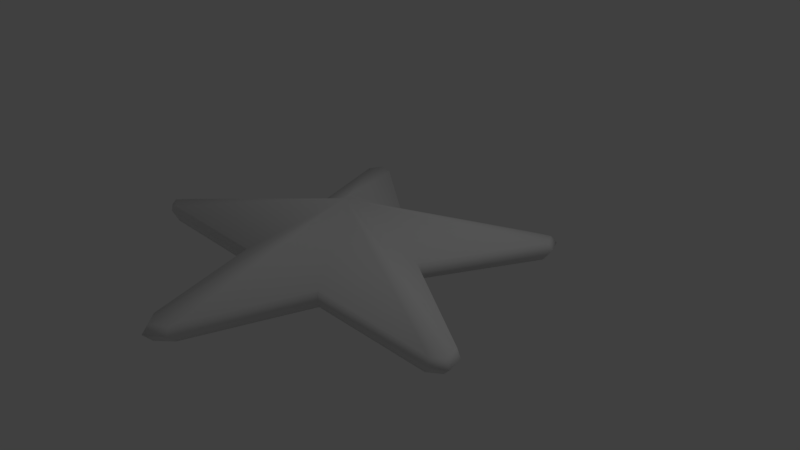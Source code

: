 # Source: starfish.blend  (saved by Blender 2.79.0; exported with 4.5.12 LTS)
import bpy
from mathutils import Matrix  # noqa: F401  (used for matrix-valued properties, if any)

bpy.ops.wm.read_factory_settings(use_empty=True)
scene = bpy.context.scene
scene.name = 'Scene'

# ---- collections
col_collection_1 = bpy.data.collections.new('Collection 1'); scene.collection.children.link(col_collection_1)

# ---- images (referenced by path relative to the original .blend; pixels are not part of the script)
import os
ASSET_DIR = os.environ.get("B2B_ASSET_DIR", "")  # directory of the original .blend (textures are referenced by path, not embedded)
HERE = os.path.dirname(os.path.abspath(__file__))  # packed textures are extracted next to this script under _unpacked/

def load_image(name, relpath, width, height, colorspace="sRGB"):
    """Load a texture the original file referenced (path relative to the .blend, or extracted next to this script)."""
    p = next((c for c in (os.path.join(HERE, relpath), os.path.join(ASSET_DIR, relpath)) if relpath and os.path.exists(c)), "")
    if p:
        img = bpy.data.images.load(p, check_existing=True)
        img.name = name
    else:  # same state as the original file: an image datablock whose file is absent (Cycles renders it pink)
        img = bpy.data.images.new(name, width, height)
        img.source = "FILE"
        img.filepath = "//" + (relpath or name)
    img.colorspace_settings.name = colorspace
    return img
img_starfish_texture = load_image('Starfish Texture', 'Starfish Texture.png', 1024, 1024, 'sRGB')

# ---- materials (node trees are filled in below, after node groups)
mat_starfish_material = bpy.data.materials.new('Starfish Material')
mat_starfish_material.alpha_threshold = 0.0
mat_starfish_material.roughness = 0.5

# ---- material node trees
mat_starfish_material.use_nodes = True; mat_starfish_material.node_tree.nodes.clear()
_N = mat_starfish_material.node_tree.nodes; _L = mat_starfish_material.node_tree.links
n0 = _N.new('ShaderNodeOutputMaterial'); n0.name = 'Material Output'; n0.location = (300, 300)
n1 = _N.new('ShaderNodeBsdfDiffuse'); n1.name = 'Diffuse BSDF'; n1.location = (10, 300)
n2 = _N.new('ShaderNodeTexImage'); n2.name = 'Image Texture'; n2.location = (-260, 280)
n2.width = 140
n2.image = img_starfish_texture
_L.new(n1.outputs[0], n0.inputs[0])
n0.is_active_output = True

# ---- world
world_world = bpy.data.worlds.new('World'); scene.world = world_world
world_world.color = (0.05088, 0.05088, 0.05088)
world_world.use_sun_shadow = False
world_world.sun_shadow_jitter_overblur = 0.0
world_world.cycles.sampling_method = 'MANUAL'

# ---- cameras
cam_camera = bpy.data.cameras.new('Camera')
cam_camera.clip_end = 100.0
cam_camera.lens = 35.0
cam_camera.sensor_width = 32.0
cam_camera.sensor_height = 18.0
cam_camera.ortho_scale = 7.314
cam_camera.dof.focus_distance = 0.0

# ---- lights
light_lamp = bpy.data.lights.new('Lamp', 'POINT')
light_lamp.transmission_factor = 0.0
light_lamp.cutoff_distance = 30.0
light_lamp.energy = 100.0
light_lamp.shadow_buffer_clip_start = 1.001
light_lamp.shadow_soft_size = 0.1
light_lamp.shadow_maximum_resolution = 0.006
light_lamp.use_absolute_resolution = True

# ---- meshes
me_circle = bpy.data.meshes.new('Circle')
me_circle.from_pydata([(1.404, 1.882, 0.0), (1.299, 2.098, 0.0), (1.096, 2.032, 0.0), (-0.4451, 1.028, 0.007361), (-2.04, 2.073, 0.0), (-1.824, 2.032, 0.0), (0.6139, 0.2625, 0.0), (-0.254, -2.728, 0.0), (2.23, -0.7177, 0.0), (2.288, -0.942, 0.0), (2.122, -1.067, 0.0), (0.2858, -1.067, 0.0), (-0.4451, -2.911, 0.0), (-0.6195, -2.728, 0.0), (-1.193, -1.067, 0.0), (-2.995, -1.058, 0.0), (-3.178, -0.942, 0.0), (-2.995, -0.7177, 0.0), (-1.55, 0.2625, 0.0), (-2.123, 1.882, 0.0), (-0.4166, -0.02385, 0.6527), (1.456, 1.94, -0.09786), (1.348, 2.162, -0.09786), (1.14, 2.094, -0.09786), (-0.4459, 1.061, -0.09029), (-2.087, 2.136, -0.09786), (-1.865, 2.094, -0.09786), (0.6434, 0.2735, -0.09786), (-0.2494, -2.803, -0.09786), (2.305, -0.7349, -0.09786), (2.365, -0.9656, -0.09786), (2.194, -1.094, -0.09786), (0.3059, -1.094, -0.09786), (-0.4459, -2.991, -0.09786), (-0.6254, -2.803, -0.09786), (-1.215, -1.094, -0.09786), (-3.069, -1.085, -0.09786), (-3.257, -0.9656, -0.09786), (-3.069, -0.7349, -0.09786), (-1.583, 0.2735, -0.09786), (-2.172, 1.94, -0.09786), (1.375, 1.85, -0.2308), (1.272, 2.063, -0.2308), (1.072, 1.998, -0.2308), (-0.4446, 1.01, -0.2236), (-2.014, 2.038, -0.2308), (-1.802, 1.998, -0.2308), (0.5975, 0.2564, -0.2308), (-0.2566, -2.686, -0.2308), (2.187, -0.7082, -0.2308), (2.245, -0.9289, -0.2308), (2.081, -1.052, -0.2308), (0.2746, -1.052, -0.2308), (-0.4446, -2.866, -0.2308), (-0.6163, -2.686, -0.2308), (-1.18, -1.052, -0.2308), (-2.954, -1.043, -0.2308), (-3.134, -0.9289, -0.2308), (-2.954, -0.7082, -0.2308), (-1.532, 0.2564, -0.2308), (-2.096, 1.85, -0.2308)], [], [(2, 3, 20), (1, 2, 20), (0, 1, 20), (6, 0, 20), (8, 6, 20), (9, 8, 20), (10, 9, 20), (11, 10, 20), (12, 7, 20), (7, 11, 20), (13, 12, 20), (14, 13, 20), (15, 14, 20), (16, 15, 20), (17, 16, 20), (18, 17, 20), (19, 18, 20), (19, 20, 4), (5, 4, 20), (3, 5, 20), (14, 15, 36, 35), (11, 7, 28, 32), (15, 16, 37, 36), (8, 9, 30, 29), (7, 12, 33, 28), (16, 17, 38, 37), (9, 10, 31, 30), (1, 0, 21, 22), (17, 18, 39, 38), (10, 11, 32, 31), (2, 1, 22, 23), (18, 19, 40, 39), (6, 8, 29, 27), (3, 2, 23, 24), (19, 4, 25, 40), (12, 13, 34, 33), (0, 6, 27, 21), (5, 3, 24, 26), (13, 14, 35, 34), (4, 5, 26, 25), (39, 40, 60, 59), (27, 29, 49, 47), (24, 23, 43, 44), (40, 25, 45, 60), (33, 34, 54, 53), (21, 27, 47, 41), (26, 24, 44, 46), (34, 35, 55, 54), (25, 26, 46, 45), (35, 36, 56, 55), (32, 28, 48, 52), (36, 37, 57, 56), (29, 30, 50, 49), (28, 33, 53, 48), (37, 38, 58, 57), (30, 31, 51, 50), (22, 21, 41, 42), (38, 39, 59, 58), (31, 32, 52, 51), (23, 22, 42, 43), (48, 53, 54, 55, 56, 57, 58, 59, 60, 45, 46, 44, 43, 42, 41, 47, 49, 50, 51, 52)])
me_circle.polygons.foreach_set('use_smooth', [True] * 61)
_uv = me_circle.uv_layers.new(name='UVMap')
_uv.uv.foreach_set('vector', [0.3735, 0.9158, 0.3063, 0.7186, 0.3849, 0.6273, 0.9862, 0.01709, 0.993, 0.04018, 0.8885, 0.3167, 0.9593, 0.02282, 0.9827, 0.0205, 0.8898, 0.3196, 0.8546, 0.1964, 0.9583, 0.02771, 0.8925, 0.3162, 0.6513, 0.1073, 0.8523, 0.1964, 0.8876, 0.3136, 0.6256, 0.116, 0.6513, 0.1073, 0.8925, 0.3216, 0.6244, 0.1393, 0.6256, 0.116, 0.8925, 0.3216, 0.7475, 0.309, 0.6275, 0.1393, 0.8879, 0.3216, 0.6127, 0.4946, 0.618, 0.4653, 0.8925, 0.3216, 0.6211, 0.4653, 0.746, 0.3136, 0.8887, 0.3216, 0.6419, 0.4994, 0.6127, 0.4946, 0.8925, 0.3216, 0.8411, 0.4474, 0.6419, 0.4935, 0.8898, 0.3243, 0.961, 0.6141, 0.8431, 0.4488, 0.892, 0.326, 0.9811, 0.6221, 0.9602, 0.6123, 0.8913, 0.3271, 0.992, 0.5964, 0.9822, 0.6236, 0.8904, 0.325, 0.1924, 0.8542, 0.2532, 0.6661, 0.2665, 0.966, 0.1205, 0.9029, 0.008112, 0.7425, 0.04841, 0.6259, 0.1199, 0.9041, 0.04718, 0.6239, 0.1435, 0.9094, 0.1544, 0.8869, 0.1435, 0.9094, 0.04718, 0.6239, 0.1539, 0.6942, 0.1517, 0.8862, 0.04841, 0.6261, 0.4615, 0.7375, 0.4921, 0.6481, 0.5017, 0.6463, 0.4715, 0.7368, 0.4246, 0.7625, 0.4438, 0.956, 0.4351, 0.9641, 0.4163, 0.7665, 0.4915, 0.6471, 0.4926, 0.6262, 0.5056, 0.6239, 0.5045, 0.6454, 0.6513, 0.1073, 0.6256, 0.116, 0.6181, 0.1086, 0.6445, 0.09965, 0.4453, 0.956, 0.4459, 0.9842, 0.4357, 0.9932, 0.4351, 0.9641, 0.2676, 0.6359, 0.2544, 0.6649, 0.2457, 0.6537, 0.2592, 0.6239, 0.4459, 0.645, 0.4459, 0.6661, 0.4357, 0.6659, 0.4357, 0.6442, 0.9862, 0.01709, 0.9583, 0.02087, 0.9604, 0.01072, 0.989, 0.006825, 0.2544, 0.6649, 0.1924, 0.8542, 0.1818, 0.8484, 0.2457, 0.6537, 0.7245, 0.736, 0.7245, 0.6402, 0.7362, 0.6394, 0.7362, 0.7379, 0.3757, 0.9163, 0.3859, 0.9376, 0.3776, 0.9496, 0.3672, 0.9276, 0.6784, 0.6441, 0.6788, 0.834, 0.6689, 0.8413, 0.6681, 0.6458, 0.589, 0.6251, 0.589, 0.84, 0.578, 0.8485, 0.578, 0.6274, 0.3054, 0.7186, 0.3757, 0.9163, 0.3672, 0.9276, 0.2948, 0.7242, 0.7503, 0.7175, 0.7503, 0.697, 0.764, 0.6944, 0.764, 0.7155, 0.48, 0.9621, 0.4797, 0.9349, 0.4924, 0.9414, 0.4926, 0.9695, 0.6127, 0.8458, 0.6127, 0.6408, 0.6238, 0.6434, 0.6238, 0.8543, 0.5197, 0.8179, 0.5208, 0.6251, 0.5318, 0.627, 0.5306, 0.8253, 0.4827, 0.9359, 0.4615, 0.7384, 0.4721, 0.7377, 0.4924, 0.9414, 0.5208, 0.8416, 0.5197, 0.8179, 0.5306, 0.8253, 0.5318, 0.8497, 0.6681, 0.6438, 0.6681, 0.844, 0.6538, 0.8309, 0.6538, 0.6394, 0.578, 0.6274, 0.578, 0.8485, 0.562, 0.8354, 0.562, 0.6239, 0.2948, 0.7242, 0.3672, 0.9276, 0.3509, 0.9199, 0.2817, 0.7253, 0.2451, 0.6058, 0.2204, 0.6103, 0.2252, 0.5972, 0.2488, 0.5929, 0.4926, 0.9695, 0.4924, 0.9414, 0.5054, 0.9288, 0.5056, 0.9557, 0.6238, 0.8543, 0.6238, 0.6434, 0.6398, 0.6394, 0.6398, 0.8411, 0.5306, 0.8253, 0.5318, 0.627, 0.5479, 0.6239, 0.5468, 0.8136, 0.4924, 0.9414, 0.4721, 0.7377, 0.486, 0.734, 0.5054, 0.9288, 0.5318, 0.8497, 0.5306, 0.8253, 0.5468, 0.8136, 0.5479, 0.8369, 0.7104, 0.6413, 0.7104, 0.7372, 0.6941, 0.7311, 0.6941, 0.6394, 0.4163, 0.7626, 0.4351, 0.9641, 0.4179, 0.9537, 0.3999, 0.761, 0.5979, 0.4977, 0.5987, 0.523, 0.587, 0.5138, 0.5863, 0.4895, 0.4317, 0.6239, 0.4357, 0.6442, 0.4185, 0.6477, 0.4147, 0.6283, 0.4351, 0.9641, 0.4357, 0.9932, 0.4185, 0.9816, 0.4179, 0.9537, 0.2592, 0.6239, 0.2457, 0.6537, 0.2295, 0.6619, 0.2425, 0.6334, 0.4357, 0.6442, 0.4357, 0.6659, 0.4185, 0.6685, 0.4185, 0.6477, 0.7503, 0.6625, 0.7525, 0.6394, 0.7697, 0.6425, 0.7676, 0.6647, 0.2457, 0.6537, 0.1818, 0.8484, 0.1685, 0.8482, 0.2295, 0.6619, 0.4357, 0.6659, 0.4163, 0.7626, 0.3999, 0.761, 0.4185, 0.6685, 0.7525, 0.6793, 0.7503, 0.6625, 0.7676, 0.6647, 0.7697, 0.6808, 0.5688, 0.1306, 0.5987, 0.1369, 0.5925, 0.1645, 0.4707, 0.3218, 0.5863, 0.4895, 0.587, 0.5138, 0.5538, 0.5109, 0.3667, 0.4383, 0.2488, 0.5929, 0.2252, 0.5972, 0.2152, 0.5746, 0.2221, 0.3838, 0.02649, 0.3037, 0.007036, 0.2891, 0.0209, 0.2658, 0.2268, 0.2376, 0.2162, 0.02627, 0.2339, 0.006825, 0.2565, 0.01442, 0.3751, 0.1847])
me_circle.materials.append(mat_starfish_material)
me_circle.use_remesh_preserve_volume = False
me_circle.use_remesh_preserve_attributes = False
me_circle.use_mirror_vertex_groups = False
me_circle.update()

# ---- objects
ob_circle = bpy.data.objects.new('Circle', me_circle)
ob_lamp = bpy.data.objects.new('Lamp', light_lamp)
ob_camera = bpy.data.objects.new('Camera', cam_camera)

# ---- transforms, parenting, visibility, modifiers, constraints
ob_circle.location = (0.0, 0.0, 0.0)
ob_circle.lineart.crease_threshold = 0.0
ob_lamp.location = (4.076, 1.005, 5.904)
ob_lamp.rotation_euler = (0.6503, 0.05522, 1.866)
ob_lamp.lock_rotations_4d = False
ob_lamp.empty_display_type = 'ARROWS'
ob_lamp.color = (0.0, 0.0, 0.0, 0.0)
ob_lamp.lineart.crease_threshold = 0.0
ob_camera.location = (7.481, -6.508, 5.344)
ob_camera.rotation_euler = (1.109, 0.0, 0.8149)
ob_camera.lock_rotations_4d = False
ob_camera.empty_display_type = 'ARROWS'
ob_camera.color = (0.0, 0.0, 0.0, 0.0)
ob_camera.display_type = 'WIRE'
ob_camera.lineart.crease_threshold = 0.0

# ---- collection membership
col_collection_1.objects.link(ob_circle)
col_collection_1.objects.link(ob_lamp)
col_collection_1.objects.link(ob_camera)

# ---- scene / render settings (as saved in the file)
scene.camera = ob_camera
scene.frame_start = 1; scene.frame_end = 250; scene.frame_set(1)
scene.render.engine = 'CYCLES'
scene.render.resolution_percentage = 50
scene.render.dither_intensity = 0.0
scene.cycles.use_denoising = False
scene.cycles.samples = 128
scene.cycles.sampling_pattern = 'TABULATED_SOBOL'
scene.cycles.light_sampling_threshold = 0.0
scene.cycles.use_adaptive_sampling = False
scene.cycles.use_light_tree = False
scene.cycles.blur_glossy = 0.0
scene.cycles.sample_clamp_indirect = 0.0
scene.view_settings.view_transform = 'Standard'
bpy.context.view_layer.update()
